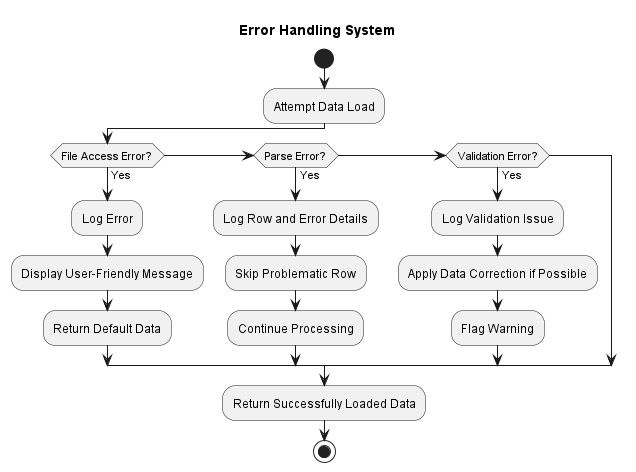

The diagram above was rendered by PlantUML. Its source (embedded in the PNG):
@startuml

title Error Handling System

start

:Attempt Data Load;

if (File Access Error?) then (Yes)
  :Log Error;
  :Display User-Friendly Message;
  :Return Default Data;
elseif (Parse Error?) then (Yes)
  :Log Row and Error Details;
  :Skip Problematic Row;
  :Continue Processing;
elseif (Validation Error?) then (Yes)
  :Log Validation Issue;
  :Apply Data Correction if Possible;
  :Flag Warning;
endif

:Return Successfully Loaded Data;

stop

@enduml